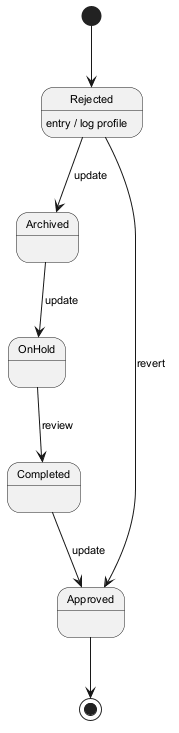

The diagram above was rendered by PlantUML. Its source (embedded in the PNG):
@startuml
skinparam monochrome true
skinparam defaultFontSize 11
[*] --> Rejected
Rejected --> Archived : update
Rejected : entry / log profile
Archived --> OnHold : update
OnHold --> Completed : review
Completed --> Approved : update
Rejected --> Approved : revert
Approved --> [*]
@enduml